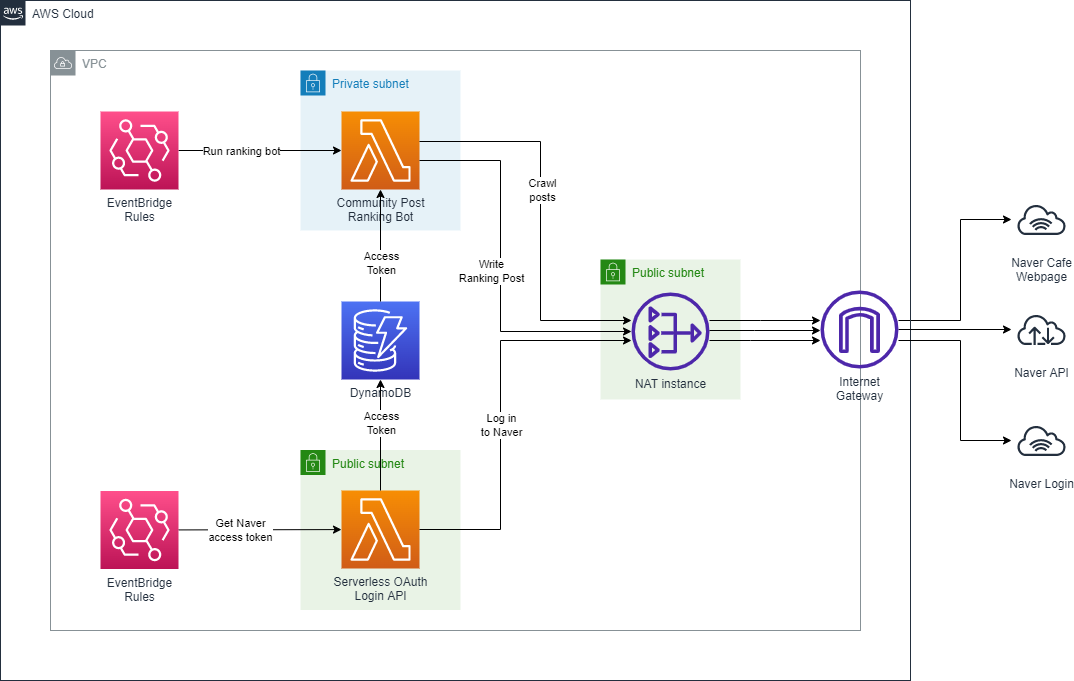

The diagram above was exported from draw.io. Its source (the exported page's mxGraphModel, read from the mxfile embedded in the PNG):
<mxGraphModel dx="1662" dy="754" grid="1" gridSize="10" guides="1" tooltips="1" connect="1" arrows="1" fold="1" page="1" pageScale="1" pageWidth="827" pageHeight="1169" math="0" shadow="0">
  <root>
    <mxCell id="0" />
    <mxCell id="1" parent="0" />
    <mxCell id="-T0Fthq479OKah1Abvgx-1" style="edgeStyle=elbowEdgeStyle;rounded=0;orthogonalLoop=1;jettySize=auto;html=1;" parent="1" source="-T0Fthq479OKah1Abvgx-10" target="-T0Fthq479OKah1Abvgx-4" edge="1">
      <mxGeometry relative="1" as="geometry">
        <Array as="points">
          <mxPoint x="980" y="380" />
          <mxPoint x="1020" y="390" />
          <mxPoint x="1020" y="380" />
        </Array>
      </mxGeometry>
    </mxCell>
    <mxCell id="-T0Fthq479OKah1Abvgx-2" value="VPC" style="sketch=0;outlineConnect=0;gradientColor=none;html=1;whiteSpace=wrap;fontSize=12;fontStyle=0;shape=mxgraph.aws4.group;grIcon=mxgraph.aws4.group_vpc;strokeColor=#879196;fillColor=none;verticalAlign=top;align=left;spacingLeft=30;fontColor=#879196;dashed=0;" parent="1" vertex="1">
      <mxGeometry x="70" y="110" width="810" height="580" as="geometry" />
    </mxCell>
    <mxCell id="-T0Fthq479OKah1Abvgx-3" value="AWS Cloud" style="points=[[0,0],[0.25,0],[0.5,0],[0.75,0],[1,0],[1,0.25],[1,0.5],[1,0.75],[1,1],[0.75,1],[0.5,1],[0.25,1],[0,1],[0,0.75],[0,0.5],[0,0.25]];outlineConnect=0;gradientColor=none;html=1;whiteSpace=wrap;fontSize=12;fontStyle=0;container=0;pointerEvents=0;collapsible=0;recursiveResize=0;shape=mxgraph.aws4.group;grIcon=mxgraph.aws4.group_aws_cloud_alt;strokeColor=#232F3E;fillColor=none;verticalAlign=top;align=left;spacingLeft=30;fontColor=#232F3E;dashed=0;" parent="1" vertex="1">
      <mxGeometry x="20" y="60" width="910" height="680" as="geometry" />
    </mxCell>
    <mxCell id="-T0Fthq479OKah1Abvgx-4" value="Naver Cafe&lt;br&gt;Webpage" style="sketch=0;outlineConnect=0;fontColor=#232F3E;gradientColor=none;strokeColor=#232F3E;fillColor=#ffffff;dashed=0;verticalLabelPosition=bottom;verticalAlign=top;align=center;html=1;fontSize=12;fontStyle=0;aspect=fixed;shape=mxgraph.aws4.resourceIcon;resIcon=mxgraph.aws4.internet_alt1;" parent="1" vertex="1">
      <mxGeometry x="1031" y="249" width="60" height="60" as="geometry" />
    </mxCell>
    <mxCell id="-T0Fthq479OKah1Abvgx-5" value="Naver Login" style="sketch=0;outlineConnect=0;fontColor=#232F3E;gradientColor=none;strokeColor=#232F3E;fillColor=#ffffff;dashed=0;verticalLabelPosition=bottom;verticalAlign=top;align=center;html=1;fontSize=12;fontStyle=0;aspect=fixed;shape=mxgraph.aws4.resourceIcon;resIcon=mxgraph.aws4.internet_alt1;" parent="1" vertex="1">
      <mxGeometry x="1031" y="470" width="60" height="60" as="geometry" />
    </mxCell>
    <mxCell id="-T0Fthq479OKah1Abvgx-6" style="edgeStyle=orthogonalEdgeStyle;rounded=0;orthogonalLoop=1;jettySize=auto;html=1;" parent="1" source="-T0Fthq479OKah1Abvgx-10" target="-T0Fthq479OKah1Abvgx-35" edge="1">
      <mxGeometry relative="1" as="geometry">
        <mxPoint x="1115" y="389" as="targetPoint" />
        <Array as="points">
          <mxPoint x="1050" y="390" />
          <mxPoint x="1050" y="390" />
        </Array>
      </mxGeometry>
    </mxCell>
    <mxCell id="-T0Fthq479OKah1Abvgx-7" value="Public subnet" style="points=[[0,0],[0.25,0],[0.5,0],[0.75,0],[1,0],[1,0.25],[1,0.5],[1,0.75],[1,1],[0.75,1],[0.5,1],[0.25,1],[0,1],[0,0.75],[0,0.5],[0,0.25]];outlineConnect=0;gradientColor=none;html=1;whiteSpace=wrap;fontSize=12;fontStyle=0;container=1;pointerEvents=0;collapsible=0;recursiveResize=0;shape=mxgraph.aws4.group;grIcon=mxgraph.aws4.group_security_group;grStroke=0;strokeColor=#248814;fillColor=#E9F3E6;verticalAlign=top;align=left;spacingLeft=30;fontColor=#248814;dashed=0;" parent="1" vertex="1">
      <mxGeometry x="320" y="509.5" width="160" height="160" as="geometry" />
    </mxCell>
    <mxCell id="-T0Fthq479OKah1Abvgx-8" value="Serverless OAuth&lt;br&gt;Login API" style="sketch=0;points=[[0,0,0],[0.25,0,0],[0.5,0,0],[0.75,0,0],[1,0,0],[0,1,0],[0.25,1,0],[0.5,1,0],[0.75,1,0],[1,1,0],[0,0.25,0],[0,0.5,0],[0,0.75,0],[1,0.25,0],[1,0.5,0],[1,0.75,0]];outlineConnect=0;fontColor=#232F3E;gradientColor=#F78E04;gradientDirection=north;fillColor=#D05C17;strokeColor=#ffffff;dashed=0;verticalLabelPosition=bottom;verticalAlign=top;align=center;html=1;fontSize=12;fontStyle=0;aspect=fixed;shape=mxgraph.aws4.resourceIcon;resIcon=mxgraph.aws4.lambda;" parent="-T0Fthq479OKah1Abvgx-7" vertex="1">
      <mxGeometry x="41" y="40.5" width="78" height="78" as="geometry" />
    </mxCell>
    <mxCell id="-T0Fthq479OKah1Abvgx-9" style="edgeStyle=elbowEdgeStyle;rounded=0;orthogonalLoop=1;jettySize=auto;html=1;" parent="1" source="-T0Fthq479OKah1Abvgx-10" target="-T0Fthq479OKah1Abvgx-5" edge="1">
      <mxGeometry relative="1" as="geometry">
        <Array as="points">
          <mxPoint x="980" y="400" />
          <mxPoint x="1020" y="410" />
          <mxPoint x="1020" y="480" />
        </Array>
      </mxGeometry>
    </mxCell>
    <mxCell id="-T0Fthq479OKah1Abvgx-10" value="Internet&lt;br&gt;Gateway" style="sketch=0;outlineConnect=0;fontColor=#232F3E;gradientColor=none;fillColor=#4D27AA;strokeColor=none;dashed=0;verticalLabelPosition=bottom;verticalAlign=top;align=center;html=1;fontSize=12;fontStyle=0;aspect=fixed;pointerEvents=1;shape=mxgraph.aws4.internet_gateway;" parent="1" vertex="1">
      <mxGeometry x="840" y="350" width="78" height="78" as="geometry" />
    </mxCell>
    <mxCell id="-T0Fthq479OKah1Abvgx-11" value="Public subnet" style="points=[[0,0],[0.25,0],[0.5,0],[0.75,0],[1,0],[1,0.25],[1,0.5],[1,0.75],[1,1],[0.75,1],[0.5,1],[0.25,1],[0,1],[0,0.75],[0,0.5],[0,0.25]];outlineConnect=0;gradientColor=none;html=1;whiteSpace=wrap;fontSize=12;fontStyle=0;container=1;pointerEvents=0;collapsible=0;recursiveResize=0;shape=mxgraph.aws4.group;grIcon=mxgraph.aws4.group_security_group;grStroke=0;strokeColor=#248814;fillColor=#E9F3E6;verticalAlign=top;align=left;spacingLeft=30;fontColor=#248814;dashed=0;" parent="1" vertex="1">
      <mxGeometry x="620" y="319" width="140" height="140" as="geometry" />
    </mxCell>
    <mxCell id="-T0Fthq479OKah1Abvgx-12" value="NAT instance" style="sketch=0;outlineConnect=0;fontColor=#232F3E;gradientColor=none;fillColor=#4D27AA;strokeColor=none;dashed=0;verticalLabelPosition=bottom;verticalAlign=top;align=center;html=1;fontSize=12;fontStyle=0;aspect=fixed;pointerEvents=1;shape=mxgraph.aws4.nat_gateway;" parent="-T0Fthq479OKah1Abvgx-11" vertex="1">
      <mxGeometry x="31" y="33" width="78" height="78" as="geometry" />
    </mxCell>
    <mxCell id="-T0Fthq479OKah1Abvgx-13" value="DynamoDB" style="sketch=0;points=[[0,0,0],[0.25,0,0],[0.5,0,0],[0.75,0,0],[1,0,0],[0,1,0],[0.25,1,0],[0.5,1,0],[0.75,1,0],[1,1,0],[0,0.25,0],[0,0.5,0],[0,0.75,0],[1,0.25,0],[1,0.5,0],[1,0.75,0]];outlineConnect=0;fontColor=#232F3E;gradientColor=#4D72F3;gradientDirection=north;fillColor=#3334B9;strokeColor=#ffffff;dashed=0;verticalLabelPosition=bottom;verticalAlign=top;align=center;html=1;fontSize=12;fontStyle=0;aspect=fixed;shape=mxgraph.aws4.resourceIcon;resIcon=mxgraph.aws4.dynamodb;" parent="1" vertex="1">
      <mxGeometry x="361" y="361" width="78" height="78" as="geometry" />
    </mxCell>
    <mxCell id="-T0Fthq479OKah1Abvgx-14" value="Private subnet" style="points=[[0,0],[0.25,0],[0.5,0],[0.75,0],[1,0],[1,0.25],[1,0.5],[1,0.75],[1,1],[0.75,1],[0.5,1],[0.25,1],[0,1],[0,0.75],[0,0.5],[0,0.25]];outlineConnect=0;gradientColor=none;html=1;whiteSpace=wrap;fontSize=12;fontStyle=0;container=1;pointerEvents=0;collapsible=0;recursiveResize=0;shape=mxgraph.aws4.group;grIcon=mxgraph.aws4.group_security_group;grStroke=0;strokeColor=#147EBA;fillColor=#E6F2F8;verticalAlign=top;align=left;spacingLeft=30;fontColor=#147EBA;dashed=0;" parent="1" vertex="1">
      <mxGeometry x="320" y="130" width="160" height="160" as="geometry" />
    </mxCell>
    <mxCell id="-T0Fthq479OKah1Abvgx-15" value="Community Post&lt;br&gt;Ranking Bot" style="sketch=0;points=[[0,0,0],[0.25,0,0],[0.5,0,0],[0.75,0,0],[1,0,0],[0,1,0],[0.25,1,0],[0.5,1,0],[0.75,1,0],[1,1,0],[0,0.25,0],[0,0.5,0],[0,0.75,0],[1,0.25,0],[1,0.5,0],[1,0.75,0]];outlineConnect=0;fontColor=#232F3E;gradientColor=#F78E04;gradientDirection=north;fillColor=#D05C17;strokeColor=#ffffff;dashed=0;verticalLabelPosition=bottom;verticalAlign=top;align=center;html=1;fontSize=12;fontStyle=0;aspect=fixed;shape=mxgraph.aws4.resourceIcon;resIcon=mxgraph.aws4.lambda;" parent="-T0Fthq479OKah1Abvgx-14" vertex="1">
      <mxGeometry x="41" y="41" width="78" height="78" as="geometry" />
    </mxCell>
    <mxCell id="-T0Fthq479OKah1Abvgx-16" style="edgeStyle=orthogonalEdgeStyle;rounded=0;orthogonalLoop=1;jettySize=auto;html=1;entryX=0;entryY=0.5;entryDx=0;entryDy=0;entryPerimeter=0;" parent="1" source="-T0Fthq479OKah1Abvgx-18" target="-T0Fthq479OKah1Abvgx-15" edge="1">
      <mxGeometry relative="1" as="geometry" />
    </mxCell>
    <mxCell id="-T0Fthq479OKah1Abvgx-17" value="Run ranking bot" style="edgeLabel;html=1;align=center;verticalAlign=middle;resizable=0;points=[];" parent="-T0Fthq479OKah1Abvgx-16" vertex="1" connectable="0">
      <mxGeometry x="-0.2193" y="-1" relative="1" as="geometry">
        <mxPoint x="-2" y="-1" as="offset" />
      </mxGeometry>
    </mxCell>
    <mxCell id="-T0Fthq479OKah1Abvgx-18" value="EventBridge&lt;br&gt;Rules" style="sketch=0;points=[[0,0,0],[0.25,0,0],[0.5,0,0],[0.75,0,0],[1,0,0],[0,1,0],[0.25,1,0],[0.5,1,0],[0.75,1,0],[1,1,0],[0,0.25,0],[0,0.5,0],[0,0.75,0],[1,0.25,0],[1,0.5,0],[1,0.75,0]];outlineConnect=0;fontColor=#232F3E;gradientColor=#FF4F8B;gradientDirection=north;fillColor=#BC1356;strokeColor=#ffffff;dashed=0;verticalLabelPosition=bottom;verticalAlign=top;align=center;html=1;fontSize=12;fontStyle=0;aspect=fixed;shape=mxgraph.aws4.resourceIcon;resIcon=mxgraph.aws4.eventbridge;" parent="1" vertex="1">
      <mxGeometry x="120" y="171" width="78" height="78" as="geometry" />
    </mxCell>
    <mxCell id="-T0Fthq479OKah1Abvgx-19" style="edgeStyle=orthogonalEdgeStyle;rounded=0;orthogonalLoop=1;jettySize=auto;html=1;" parent="1" source="-T0Fthq479OKah1Abvgx-8" target="-T0Fthq479OKah1Abvgx-13" edge="1">
      <mxGeometry relative="1" as="geometry" />
    </mxCell>
    <mxCell id="-T0Fthq479OKah1Abvgx-20" value="Access&lt;br&gt;Token" style="edgeLabel;html=1;align=center;verticalAlign=middle;resizable=0;points=[];" parent="-T0Fthq479OKah1Abvgx-19" vertex="1" connectable="0">
      <mxGeometry x="0.1689" y="2" relative="1" as="geometry">
        <mxPoint x="2" y="-3" as="offset" />
      </mxGeometry>
    </mxCell>
    <mxCell id="-T0Fthq479OKah1Abvgx-21" style="edgeStyle=orthogonalEdgeStyle;rounded=0;orthogonalLoop=1;jettySize=auto;html=1;" parent="1" source="-T0Fthq479OKah1Abvgx-13" target="-T0Fthq479OKah1Abvgx-15" edge="1">
      <mxGeometry relative="1" as="geometry" />
    </mxCell>
    <mxCell id="-T0Fthq479OKah1Abvgx-22" value="Access&lt;br&gt;Token" style="edgeLabel;html=1;align=center;verticalAlign=middle;resizable=0;points=[];" parent="-T0Fthq479OKah1Abvgx-21" vertex="1" connectable="0">
      <mxGeometry x="-0.2116" y="3" relative="1" as="geometry">
        <mxPoint x="3" y="5" as="offset" />
      </mxGeometry>
    </mxCell>
    <mxCell id="-T0Fthq479OKah1Abvgx-23" style="edgeStyle=none;rounded=0;orthogonalLoop=1;jettySize=auto;html=1;" parent="1" source="-T0Fthq479OKah1Abvgx-25" target="-T0Fthq479OKah1Abvgx-8" edge="1">
      <mxGeometry relative="1" as="geometry" />
    </mxCell>
    <mxCell id="-T0Fthq479OKah1Abvgx-24" value="Get Naver&lt;br&gt;access token" style="edgeLabel;html=1;align=center;verticalAlign=middle;resizable=0;points=[];" parent="-T0Fthq479OKah1Abvgx-23" vertex="1" connectable="0">
      <mxGeometry x="-0.4041" y="3" relative="1" as="geometry">
        <mxPoint x="13" y="3" as="offset" />
      </mxGeometry>
    </mxCell>
    <mxCell id="-T0Fthq479OKah1Abvgx-25" value="EventBridge&lt;br&gt;Rules" style="sketch=0;points=[[0,0,0],[0.25,0,0],[0.5,0,0],[0.75,0,0],[1,0,0],[0,1,0],[0.25,1,0],[0.5,1,0],[0.75,1,0],[1,1,0],[0,0.25,0],[0,0.5,0],[0,0.75,0],[1,0.25,0],[1,0.5,0],[1,0.75,0]];outlineConnect=0;fontColor=#232F3E;gradientColor=#FF4F8B;gradientDirection=north;fillColor=#BC1356;strokeColor=#ffffff;dashed=0;verticalLabelPosition=bottom;verticalAlign=top;align=center;html=1;fontSize=12;fontStyle=0;aspect=fixed;shape=mxgraph.aws4.resourceIcon;resIcon=mxgraph.aws4.eventbridge;" parent="1" vertex="1">
      <mxGeometry x="120" y="550.5" width="78" height="78" as="geometry" />
    </mxCell>
    <mxCell id="-T0Fthq479OKah1Abvgx-26" style="edgeStyle=orthogonalEdgeStyle;rounded=0;orthogonalLoop=1;jettySize=auto;html=1;" parent="1" source="-T0Fthq479OKah1Abvgx-8" target="-T0Fthq479OKah1Abvgx-12" edge="1">
      <mxGeometry relative="1" as="geometry">
        <Array as="points">
          <mxPoint x="520" y="589" />
          <mxPoint x="520" y="400" />
        </Array>
      </mxGeometry>
    </mxCell>
    <mxCell id="-T0Fthq479OKah1Abvgx-27" value="Log in&lt;br&gt;to Naver" style="edgeLabel;html=1;align=center;verticalAlign=middle;resizable=0;points=[];" parent="-T0Fthq479OKah1Abvgx-26" vertex="1" connectable="0">
      <mxGeometry x="-0.0733" relative="1" as="geometry">
        <mxPoint as="offset" />
      </mxGeometry>
    </mxCell>
    <mxCell id="-T0Fthq479OKah1Abvgx-28" style="edgeStyle=elbowEdgeStyle;rounded=0;orthogonalLoop=1;jettySize=auto;html=1;" parent="1" source="-T0Fthq479OKah1Abvgx-12" target="-T0Fthq479OKah1Abvgx-10" edge="1">
      <mxGeometry relative="1" as="geometry">
        <Array as="points">
          <mxPoint x="770" y="400" />
        </Array>
      </mxGeometry>
    </mxCell>
    <mxCell id="-T0Fthq479OKah1Abvgx-29" style="edgeStyle=elbowEdgeStyle;rounded=0;orthogonalLoop=1;jettySize=auto;html=1;" parent="1" source="-T0Fthq479OKah1Abvgx-15" target="-T0Fthq479OKah1Abvgx-12" edge="1">
      <mxGeometry relative="1" as="geometry">
        <Array as="points">
          <mxPoint x="520" y="220" />
          <mxPoint x="550" y="220" />
          <mxPoint x="550" y="310" />
          <mxPoint x="530" y="220" />
          <mxPoint x="540" y="390" />
          <mxPoint x="540" y="220" />
          <mxPoint x="550" y="390" />
          <mxPoint x="550" y="220" />
          <mxPoint x="510" y="220" />
        </Array>
      </mxGeometry>
    </mxCell>
    <mxCell id="-T0Fthq479OKah1Abvgx-30" value="Write&lt;br&gt;Ranking Post" style="edgeLabel;html=1;align=center;verticalAlign=middle;resizable=0;points=[];" parent="-T0Fthq479OKah1Abvgx-29" vertex="1" connectable="0">
      <mxGeometry x="0.0046" relative="1" as="geometry">
        <mxPoint x="-10" y="-1" as="offset" />
      </mxGeometry>
    </mxCell>
    <mxCell id="-T0Fthq479OKah1Abvgx-31" style="edgeStyle=orthogonalEdgeStyle;rounded=0;orthogonalLoop=1;jettySize=auto;html=1;elbow=vertical;" parent="1" edge="1" target="-T0Fthq479OKah1Abvgx-12" source="-T0Fthq479OKah1Abvgx-15">
      <mxGeometry relative="1" as="geometry">
        <mxPoint x="469" y="201" as="sourcePoint" />
        <mxPoint x="630" y="380" as="targetPoint" />
        <Array as="points">
          <mxPoint x="560" y="201" />
          <mxPoint x="560" y="380" />
        </Array>
      </mxGeometry>
    </mxCell>
    <mxCell id="-T0Fthq479OKah1Abvgx-32" value="Crawl&lt;br&gt;posts" style="edgeLabel;html=1;align=center;verticalAlign=middle;resizable=0;points=[];" parent="-T0Fthq479OKah1Abvgx-31" vertex="1" connectable="0">
      <mxGeometry x="-0.2752" y="1" relative="1" as="geometry">
        <mxPoint y="27" as="offset" />
      </mxGeometry>
    </mxCell>
    <mxCell id="-T0Fthq479OKah1Abvgx-33" style="edgeStyle=elbowEdgeStyle;rounded=0;orthogonalLoop=1;jettySize=auto;html=1;" parent="1" source="-T0Fthq479OKah1Abvgx-12" target="-T0Fthq479OKah1Abvgx-10" edge="1">
      <mxGeometry relative="1" as="geometry">
        <Array as="points">
          <mxPoint x="774" y="390" />
        </Array>
      </mxGeometry>
    </mxCell>
    <mxCell id="-T0Fthq479OKah1Abvgx-34" style="edgeStyle=elbowEdgeStyle;rounded=0;orthogonalLoop=1;jettySize=auto;html=1;" parent="1" source="-T0Fthq479OKah1Abvgx-12" target="-T0Fthq479OKah1Abvgx-10" edge="1">
      <mxGeometry relative="1" as="geometry">
        <Array as="points">
          <mxPoint x="780" y="380" />
        </Array>
      </mxGeometry>
    </mxCell>
    <mxCell id="-T0Fthq479OKah1Abvgx-35" value="Naver API" style="sketch=0;outlineConnect=0;fontColor=#232F3E;gradientColor=none;strokeColor=#232F3E;fillColor=#ffffff;dashed=0;verticalLabelPosition=bottom;verticalAlign=top;align=center;html=1;fontSize=12;fontStyle=0;aspect=fixed;shape=mxgraph.aws4.resourceIcon;resIcon=mxgraph.aws4.internet;" parent="1" vertex="1">
      <mxGeometry x="1031" y="359" width="60" height="60" as="geometry" />
    </mxCell>
  </root>
</mxGraphModel>